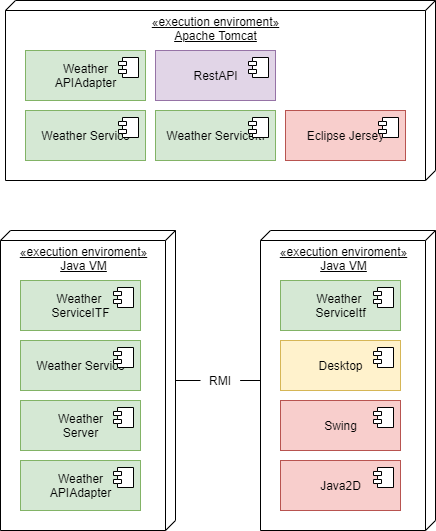

The diagram above was exported from draw.io. Its source (the exported page's mxGraphModel, read from the mxfile embedded in the PNG):
<mxGraphModel dx="1086" dy="806" grid="1" gridSize="10" guides="1" tooltips="1" connect="1" arrows="1" fold="1" page="1" pageScale="1" pageWidth="827" pageHeight="1169" math="0" shadow="0">
  <root>
    <mxCell id="0" />
    <mxCell id="1" parent="0" />
    <mxCell id="83ND6yy-td1d5m7_3YA6-1" value="«execution enviroment»&lt;br&gt;Apache Tomcat" style="verticalAlign=top;align=center;spacingTop=8;spacingLeft=2;spacingRight=12;shape=cube;size=10;direction=south;fontStyle=4;html=1;" parent="1" vertex="1">
      <mxGeometry x="160" y="200" width="430" height="180" as="geometry" />
    </mxCell>
    <mxCell id="83ND6yy-td1d5m7_3YA6-2" value="Weather&lt;br&gt;APIAdapter" style="html=1;dropTarget=0;fillColor=#d5e8d4;strokeColor=#82b366;" parent="1" vertex="1">
      <mxGeometry x="180" y="250" width="120" height="50" as="geometry" />
    </mxCell>
    <mxCell id="83ND6yy-td1d5m7_3YA6-3" value="" style="shape=module;jettyWidth=8;jettyHeight=4;" parent="83ND6yy-td1d5m7_3YA6-2" vertex="1">
      <mxGeometry x="1" width="20" height="20" relative="1" as="geometry">
        <mxPoint x="-27" y="7" as="offset" />
      </mxGeometry>
    </mxCell>
    <mxCell id="83ND6yy-td1d5m7_3YA6-5" value="Weather ServiceItf" style="html=1;dropTarget=0;fillColor=#d5e8d4;strokeColor=#82b366;" parent="1" vertex="1">
      <mxGeometry x="310" y="310" width="120" height="50" as="geometry" />
    </mxCell>
    <mxCell id="83ND6yy-td1d5m7_3YA6-6" value="" style="shape=module;jettyWidth=8;jettyHeight=4;" parent="83ND6yy-td1d5m7_3YA6-5" vertex="1">
      <mxGeometry x="1" width="20" height="20" relative="1" as="geometry">
        <mxPoint x="-27" y="7" as="offset" />
      </mxGeometry>
    </mxCell>
    <mxCell id="83ND6yy-td1d5m7_3YA6-7" value="Weather Service" style="html=1;dropTarget=0;fillColor=#d5e8d4;strokeColor=#82b366;" parent="1" vertex="1">
      <mxGeometry x="180" y="310" width="120" height="50" as="geometry" />
    </mxCell>
    <mxCell id="83ND6yy-td1d5m7_3YA6-8" value="" style="shape=module;jettyWidth=8;jettyHeight=4;" parent="83ND6yy-td1d5m7_3YA6-7" vertex="1">
      <mxGeometry x="1" width="20" height="20" relative="1" as="geometry">
        <mxPoint x="-27" y="7" as="offset" />
      </mxGeometry>
    </mxCell>
    <mxCell id="83ND6yy-td1d5m7_3YA6-9" value="RestAPI" style="html=1;dropTarget=0;fillColor=#e1d5e7;strokeColor=#9673a6;" parent="1" vertex="1">
      <mxGeometry x="310" y="250" width="120" height="50" as="geometry" />
    </mxCell>
    <mxCell id="83ND6yy-td1d5m7_3YA6-10" value="" style="shape=module;jettyWidth=8;jettyHeight=4;" parent="83ND6yy-td1d5m7_3YA6-9" vertex="1">
      <mxGeometry x="1" width="20" height="20" relative="1" as="geometry">
        <mxPoint x="-27" y="7" as="offset" />
      </mxGeometry>
    </mxCell>
    <mxCell id="83ND6yy-td1d5m7_3YA6-11" value="Eclipse Jersey" style="html=1;dropTarget=0;fillColor=#f8cecc;strokeColor=#b85450;" parent="1" vertex="1">
      <mxGeometry x="440" y="310" width="120" height="50" as="geometry" />
    </mxCell>
    <mxCell id="83ND6yy-td1d5m7_3YA6-12" value="" style="shape=module;jettyWidth=8;jettyHeight=4;" parent="83ND6yy-td1d5m7_3YA6-11" vertex="1">
      <mxGeometry x="1" width="20" height="20" relative="1" as="geometry">
        <mxPoint x="-27" y="7" as="offset" />
      </mxGeometry>
    </mxCell>
    <mxCell id="83ND6yy-td1d5m7_3YA6-13" value="«execution enviroment»&lt;br&gt;Java VM" style="verticalAlign=top;align=center;spacingTop=8;spacingLeft=2;spacingRight=12;shape=cube;size=10;direction=south;fontStyle=4;html=1;" parent="1" vertex="1">
      <mxGeometry x="155" y="430" width="175" height="300" as="geometry" />
    </mxCell>
    <mxCell id="83ND6yy-td1d5m7_3YA6-14" value="Weather &lt;br&gt;ServiceITF" style="html=1;dropTarget=0;fillColor=#d5e8d4;strokeColor=#82b366;" parent="1" vertex="1">
      <mxGeometry x="175" y="480" width="120" height="50" as="geometry" />
    </mxCell>
    <mxCell id="83ND6yy-td1d5m7_3YA6-15" value="" style="shape=module;jettyWidth=8;jettyHeight=4;" parent="83ND6yy-td1d5m7_3YA6-14" vertex="1">
      <mxGeometry x="1" width="20" height="20" relative="1" as="geometry">
        <mxPoint x="-27" y="7" as="offset" />
      </mxGeometry>
    </mxCell>
    <mxCell id="83ND6yy-td1d5m7_3YA6-16" value="Weather Service" style="html=1;dropTarget=0;fillColor=#d5e8d4;strokeColor=#82b366;" parent="1" vertex="1">
      <mxGeometry x="175" y="540" width="120" height="50" as="geometry" />
    </mxCell>
    <mxCell id="83ND6yy-td1d5m7_3YA6-17" value="" style="shape=module;jettyWidth=8;jettyHeight=4;" parent="83ND6yy-td1d5m7_3YA6-16" vertex="1">
      <mxGeometry x="1" width="20" height="20" relative="1" as="geometry">
        <mxPoint x="-27" y="7" as="offset" />
      </mxGeometry>
    </mxCell>
    <mxCell id="83ND6yy-td1d5m7_3YA6-18" value="Weather&lt;br&gt;APIAdapter" style="html=1;dropTarget=0;fillColor=#d5e8d4;strokeColor=#82b366;" parent="1" vertex="1">
      <mxGeometry x="175" y="660" width="120" height="50" as="geometry" />
    </mxCell>
    <mxCell id="83ND6yy-td1d5m7_3YA6-19" value="" style="shape=module;jettyWidth=8;jettyHeight=4;" parent="83ND6yy-td1d5m7_3YA6-18" vertex="1">
      <mxGeometry x="1" width="20" height="20" relative="1" as="geometry">
        <mxPoint x="-27" y="7" as="offset" />
      </mxGeometry>
    </mxCell>
    <mxCell id="83ND6yy-td1d5m7_3YA6-20" value="Weather&lt;br&gt;Server" style="html=1;dropTarget=0;fillColor=#d5e8d4;strokeColor=#82b366;" parent="1" vertex="1">
      <mxGeometry x="175" y="600" width="120" height="50" as="geometry" />
    </mxCell>
    <mxCell id="83ND6yy-td1d5m7_3YA6-21" value="" style="shape=module;jettyWidth=8;jettyHeight=4;" parent="83ND6yy-td1d5m7_3YA6-20" vertex="1">
      <mxGeometry x="1" width="20" height="20" relative="1" as="geometry">
        <mxPoint x="-27" y="7" as="offset" />
      </mxGeometry>
    </mxCell>
    <mxCell id="83ND6yy-td1d5m7_3YA6-48" value="" style="edgeStyle=orthogonalEdgeStyle;rounded=0;orthogonalLoop=1;jettySize=auto;html=1;endArrow=none;endFill=0;" parent="1" source="83ND6yy-td1d5m7_3YA6-49" target="83ND6yy-td1d5m7_3YA6-13" edge="1">
      <mxGeometry relative="1" as="geometry" />
    </mxCell>
    <mxCell id="83ND6yy-td1d5m7_3YA6-35" value="«execution enviroment»&lt;br&gt;Java VM" style="verticalAlign=top;align=center;spacingTop=8;spacingLeft=2;spacingRight=12;shape=cube;size=10;direction=south;fontStyle=4;html=1;" parent="1" vertex="1">
      <mxGeometry x="415" y="430" width="175" height="300" as="geometry" />
    </mxCell>
    <mxCell id="83ND6yy-td1d5m7_3YA6-36" value="Weather &lt;br&gt;ServiceItf" style="html=1;dropTarget=0;fillColor=#d5e8d4;strokeColor=#82b366;" parent="1" vertex="1">
      <mxGeometry x="435" y="480" width="120" height="50" as="geometry" />
    </mxCell>
    <mxCell id="83ND6yy-td1d5m7_3YA6-37" value="" style="shape=module;jettyWidth=8;jettyHeight=4;" parent="83ND6yy-td1d5m7_3YA6-36" vertex="1">
      <mxGeometry x="1" width="20" height="20" relative="1" as="geometry">
        <mxPoint x="-27" y="7" as="offset" />
      </mxGeometry>
    </mxCell>
    <mxCell id="83ND6yy-td1d5m7_3YA6-38" value="Java2D" style="html=1;dropTarget=0;fillColor=#f8cecc;strokeColor=#b85450;" parent="1" vertex="1">
      <mxGeometry x="435" y="660" width="120" height="50" as="geometry" />
    </mxCell>
    <mxCell id="83ND6yy-td1d5m7_3YA6-39" value="" style="shape=module;jettyWidth=8;jettyHeight=4;" parent="83ND6yy-td1d5m7_3YA6-38" vertex="1">
      <mxGeometry x="1" width="20" height="20" relative="1" as="geometry">
        <mxPoint x="-27" y="7" as="offset" />
      </mxGeometry>
    </mxCell>
    <mxCell id="83ND6yy-td1d5m7_3YA6-40" value="Desktop" style="html=1;dropTarget=0;fillColor=#fff2cc;strokeColor=#d6b656;" parent="1" vertex="1">
      <mxGeometry x="435" y="540" width="120" height="50" as="geometry" />
    </mxCell>
    <mxCell id="83ND6yy-td1d5m7_3YA6-41" value="" style="shape=module;jettyWidth=8;jettyHeight=4;" parent="83ND6yy-td1d5m7_3YA6-40" vertex="1">
      <mxGeometry x="1" width="20" height="20" relative="1" as="geometry">
        <mxPoint x="-27" y="7" as="offset" />
      </mxGeometry>
    </mxCell>
    <mxCell id="83ND6yy-td1d5m7_3YA6-42" value="Swing" style="html=1;dropTarget=0;fillColor=#f8cecc;strokeColor=#b85450;" parent="1" vertex="1">
      <mxGeometry x="435" y="600" width="120" height="50" as="geometry" />
    </mxCell>
    <mxCell id="83ND6yy-td1d5m7_3YA6-43" value="" style="shape=module;jettyWidth=8;jettyHeight=4;" parent="83ND6yy-td1d5m7_3YA6-42" vertex="1">
      <mxGeometry x="1" width="20" height="20" relative="1" as="geometry">
        <mxPoint x="-27" y="7" as="offset" />
      </mxGeometry>
    </mxCell>
    <mxCell id="83ND6yy-td1d5m7_3YA6-49" value="RMI" style="text;html=1;strokeColor=none;fillColor=none;align=center;verticalAlign=middle;whiteSpace=wrap;rounded=0;" parent="1" vertex="1">
      <mxGeometry x="355" y="570" width="40" height="20" as="geometry" />
    </mxCell>
    <mxCell id="83ND6yy-td1d5m7_3YA6-50" value="" style="edgeStyle=orthogonalEdgeStyle;rounded=0;orthogonalLoop=1;jettySize=auto;html=1;endArrow=none;endFill=0;" parent="1" source="83ND6yy-td1d5m7_3YA6-35" target="83ND6yy-td1d5m7_3YA6-49" edge="1">
      <mxGeometry relative="1" as="geometry">
        <mxPoint x="415" y="580" as="sourcePoint" />
        <mxPoint x="330" y="580" as="targetPoint" />
      </mxGeometry>
    </mxCell>
  </root>
</mxGraphModel>